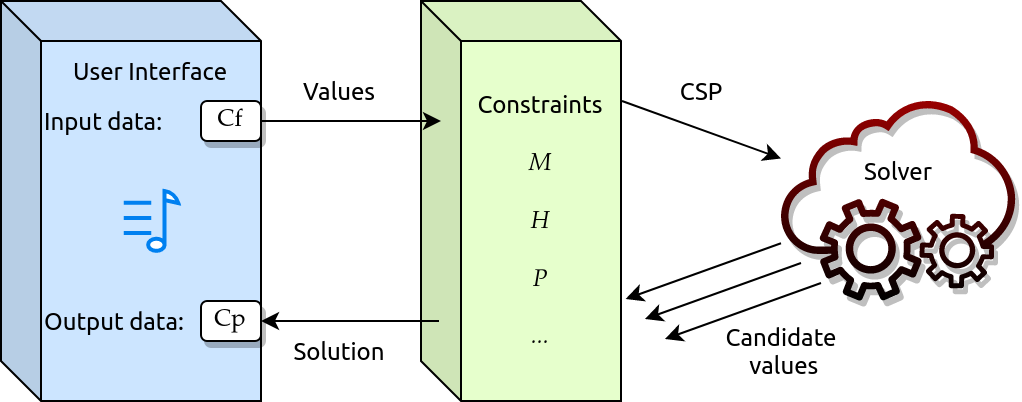

The diagram above was exported from draw.io. Its source (the exported page's mxGraphModel, read from the mxfile embedded in the PNG):
<mxGraphModel dx="819" dy="427" grid="1" gridSize="10" guides="1" tooltips="1" connect="1" arrows="1" fold="1" page="1" pageScale="1" pageWidth="827" pageHeight="1169" math="0" shadow="0">
  <root>
    <mxCell id="0" />
    <mxCell id="1" parent="0" />
    <mxCell id="UgGUtMLs59xMkgXRkUQZ-26" value="" style="shape=cube;whiteSpace=wrap;html=1;boundedLbl=1;backgroundOutline=1;darkOpacity=0.05;darkOpacity2=0.1;align=left;fontFamily=Ubuntu;fillColor=#CCE5FF;" vertex="1" parent="1">
      <mxGeometry x="210" y="40" width="130" height="200" as="geometry" />
    </mxCell>
    <mxCell id="UgGUtMLs59xMkgXRkUQZ-1" value="" style="html=1;verticalLabelPosition=bottom;align=center;labelBackgroundColor=#ffffff;verticalAlign=top;strokeWidth=2;strokeColor=#0080F0;shadow=0;dashed=0;shape=mxgraph.ios7.icons.note;pointerEvents=1;fontFamily=Ubuntu;" vertex="1" parent="1">
      <mxGeometry x="271.35" y="135" width="27.3" height="30" as="geometry" />
    </mxCell>
    <mxCell id="UgGUtMLs59xMkgXRkUQZ-47" value="" style="sketch=0;pointerEvents=1;shadow=1;dashed=0;html=1;strokeColor=none;fillColor=#990000;aspect=fixed;labelPosition=center;verticalLabelPosition=bottom;verticalAlign=top;align=center;outlineConnect=0;shape=mxgraph.vvd.on_demand_self_service;fontFamily=Ubuntu;gradientColor=default;" vertex="1" parent="1">
      <mxGeometry x="600" y="90" width="117.65" height="100" as="geometry" />
    </mxCell>
    <mxCell id="UgGUtMLs59xMkgXRkUQZ-48" value="&lt;font face=&quot;Ubuntu&quot;&gt;Constraints&lt;/font&gt;&lt;br&gt;&lt;div&gt;&lt;br&gt;&lt;/div&gt;&lt;div&gt;&lt;i&gt;M&lt;/i&gt;&lt;/div&gt;&lt;div&gt;&lt;i&gt;&lt;br&gt;&lt;/i&gt;&lt;/div&gt;&lt;div&gt;&lt;i&gt;H&lt;/i&gt;&lt;/div&gt;&lt;div&gt;&lt;i&gt;&lt;br&gt;&lt;/i&gt;&lt;/div&gt;&lt;div&gt;&lt;i&gt;P&lt;/i&gt;&lt;/div&gt;&lt;div&gt;&lt;i&gt;&lt;br&gt;&lt;/i&gt;&lt;/div&gt;&lt;div&gt;&lt;i&gt;...&lt;/i&gt;&lt;/div&gt;" style="shape=cube;whiteSpace=wrap;html=1;boundedLbl=1;backgroundOutline=1;darkOpacity=0.05;darkOpacity2=0.1;fontFamily=Tex Gyre Pagella;fillColor=#E6FFCC;" vertex="1" parent="1">
      <mxGeometry x="420" y="40" width="100" height="200" as="geometry" />
    </mxCell>
    <mxCell id="UgGUtMLs59xMkgXRkUQZ-75" style="edgeStyle=orthogonalEdgeStyle;rounded=0;orthogonalLoop=1;jettySize=auto;html=1;exitX=1;exitY=0.5;exitDx=0;exitDy=0;fontFamily=Ubuntu;" edge="1" parent="1" source="UgGUtMLs59xMkgXRkUQZ-55">
      <mxGeometry relative="1" as="geometry">
        <mxPoint x="430" y="100" as="targetPoint" />
        <mxPoint x="351" y="100.00000000000003" as="sourcePoint" />
      </mxGeometry>
    </mxCell>
    <mxCell id="UgGUtMLs59xMkgXRkUQZ-55" value="Cf" style="rounded=1;whiteSpace=wrap;html=1;fontFamily=Tex Gyre Pagella;shadow=1;" vertex="1" parent="1">
      <mxGeometry x="310" y="90" width="30" height="20" as="geometry" />
    </mxCell>
    <mxCell id="UgGUtMLs59xMkgXRkUQZ-74" style="rounded=0;orthogonalLoop=1;jettySize=auto;html=1;shadow=0;startArrow=classic;startFill=1;endArrow=none;endFill=0;exitX=1;exitY=0.5;exitDx=0;exitDy=0;fontFamily=Ubuntu;" edge="1" parent="1" source="UgGUtMLs59xMkgXRkUQZ-56">
      <mxGeometry relative="1" as="geometry">
        <mxPoint x="429" y="199.9999999999999" as="targetPoint" />
        <mxPoint x="341" y="200" as="sourcePoint" />
      </mxGeometry>
    </mxCell>
    <mxCell id="UgGUtMLs59xMkgXRkUQZ-56" value="Cp" style="rounded=1;whiteSpace=wrap;html=1;fontFamily=Tex Gyre Pagella;shadow=1;" vertex="1" parent="1">
      <mxGeometry x="310" y="190" width="30" height="20" as="geometry" />
    </mxCell>
    <mxCell id="UgGUtMLs59xMkgXRkUQZ-58" value="Solver" style="text;html=1;strokeColor=none;fillColor=none;align=center;verticalAlign=middle;whiteSpace=wrap;rounded=0;fontFamily=Ubuntu;" vertex="1" parent="1">
      <mxGeometry x="628.8199999999999" y="110" width="60" height="30" as="geometry" />
    </mxCell>
    <mxCell id="UgGUtMLs59xMkgXRkUQZ-63" value="" style="endArrow=classic;html=1;rounded=0;exitX=1.005;exitY=0.25;exitDx=0;exitDy=0;exitPerimeter=0;fontFamily=Ubuntu;" edge="1" parent="1" source="UgGUtMLs59xMkgXRkUQZ-48" target="UgGUtMLs59xMkgXRkUQZ-47">
      <mxGeometry width="50" height="50" relative="1" as="geometry">
        <mxPoint x="560" y="105" as="sourcePoint" />
        <mxPoint x="610" y="55" as="targetPoint" />
      </mxGeometry>
    </mxCell>
    <mxCell id="UgGUtMLs59xMkgXRkUQZ-64" value="" style="endArrow=classic;html=1;rounded=0;entryX=1.023;entryY=0.745;entryDx=0;entryDy=0;entryPerimeter=0;fontFamily=Ubuntu;" edge="1" parent="1" source="UgGUtMLs59xMkgXRkUQZ-47" target="UgGUtMLs59xMkgXRkUQZ-48">
      <mxGeometry width="50" height="50" relative="1" as="geometry">
        <mxPoint x="450" y="240" as="sourcePoint" />
        <mxPoint x="500" y="190" as="targetPoint" />
      </mxGeometry>
    </mxCell>
    <mxCell id="UgGUtMLs59xMkgXRkUQZ-67" value="CSP" style="text;html=1;align=center;verticalAlign=middle;resizable=0;points=[];autosize=1;strokeColor=none;fillColor=none;rotation=0;fontFamily=Ubuntu;" vertex="1" parent="1">
      <mxGeometry x="540" y="70" width="40" height="30" as="geometry" />
    </mxCell>
    <mxCell id="UgGUtMLs59xMkgXRkUQZ-68" value="&lt;div&gt;Candidate&lt;/div&gt;&amp;nbsp;values" style="text;html=1;align=center;verticalAlign=middle;resizable=0;points=[];autosize=1;strokeColor=none;fillColor=none;rotation=0;fontFamily=Ubuntu;" vertex="1" parent="1">
      <mxGeometry x="560" y="195" width="80" height="40" as="geometry" />
    </mxCell>
    <mxCell id="UgGUtMLs59xMkgXRkUQZ-76" value="&lt;div&gt;Solution&lt;/div&gt;" style="text;html=1;align=center;verticalAlign=middle;resizable=0;points=[];autosize=1;strokeColor=none;fillColor=none;fontFamily=Ubuntu;" vertex="1" parent="1">
      <mxGeometry x="343.5" y="200" width="70" height="30" as="geometry" />
    </mxCell>
    <mxCell id="UgGUtMLs59xMkgXRkUQZ-77" value="Values" style="text;html=1;align=center;verticalAlign=middle;resizable=0;points=[];autosize=1;strokeColor=none;fillColor=none;fontFamily=Ubuntu;" vertex="1" parent="1">
      <mxGeometry x="348.5" y="70" width="60" height="30" as="geometry" />
    </mxCell>
    <mxCell id="UgGUtMLs59xMkgXRkUQZ-78" value="User Interface" style="text;html=1;strokeColor=none;fillColor=none;align=center;verticalAlign=middle;whiteSpace=wrap;rounded=0;fontFamily=Ubuntu;" vertex="1" parent="1">
      <mxGeometry x="245" y="60" width="80" height="30" as="geometry" />
    </mxCell>
    <mxCell id="UgGUtMLs59xMkgXRkUQZ-79" value="Input data:" style="text;html=1;strokeColor=none;fillColor=none;align=left;verticalAlign=middle;whiteSpace=wrap;rounded=0;fontFamily=Ubuntu;" vertex="1" parent="1">
      <mxGeometry x="230" y="85" width="70" height="30" as="geometry" />
    </mxCell>
    <mxCell id="UgGUtMLs59xMkgXRkUQZ-80" value="Output data:" style="text;html=1;strokeColor=none;fillColor=none;align=left;verticalAlign=middle;whiteSpace=wrap;rounded=0;fontFamily=Ubuntu;" vertex="1" parent="1">
      <mxGeometry x="230" y="185" width="80" height="30" as="geometry" />
    </mxCell>
    <mxCell id="UgGUtMLs59xMkgXRkUQZ-83" value="" style="endArrow=classic;html=1;rounded=0;entryX=1.023;entryY=0.745;entryDx=0;entryDy=0;entryPerimeter=0;fontFamily=Ubuntu;" edge="1" parent="1">
      <mxGeometry width="50" height="50" relative="1" as="geometry">
        <mxPoint x="610" y="171" as="sourcePoint" />
        <mxPoint x="532" y="199" as="targetPoint" />
      </mxGeometry>
    </mxCell>
    <mxCell id="UgGUtMLs59xMkgXRkUQZ-84" value="" style="endArrow=classic;html=1;rounded=0;entryX=1.023;entryY=0.745;entryDx=0;entryDy=0;entryPerimeter=0;fontFamily=Ubuntu;" edge="1" parent="1">
      <mxGeometry width="50" height="50" relative="1" as="geometry">
        <mxPoint x="620" y="181" as="sourcePoint" />
        <mxPoint x="542" y="209" as="targetPoint" />
      </mxGeometry>
    </mxCell>
  </root>
</mxGraphModel>